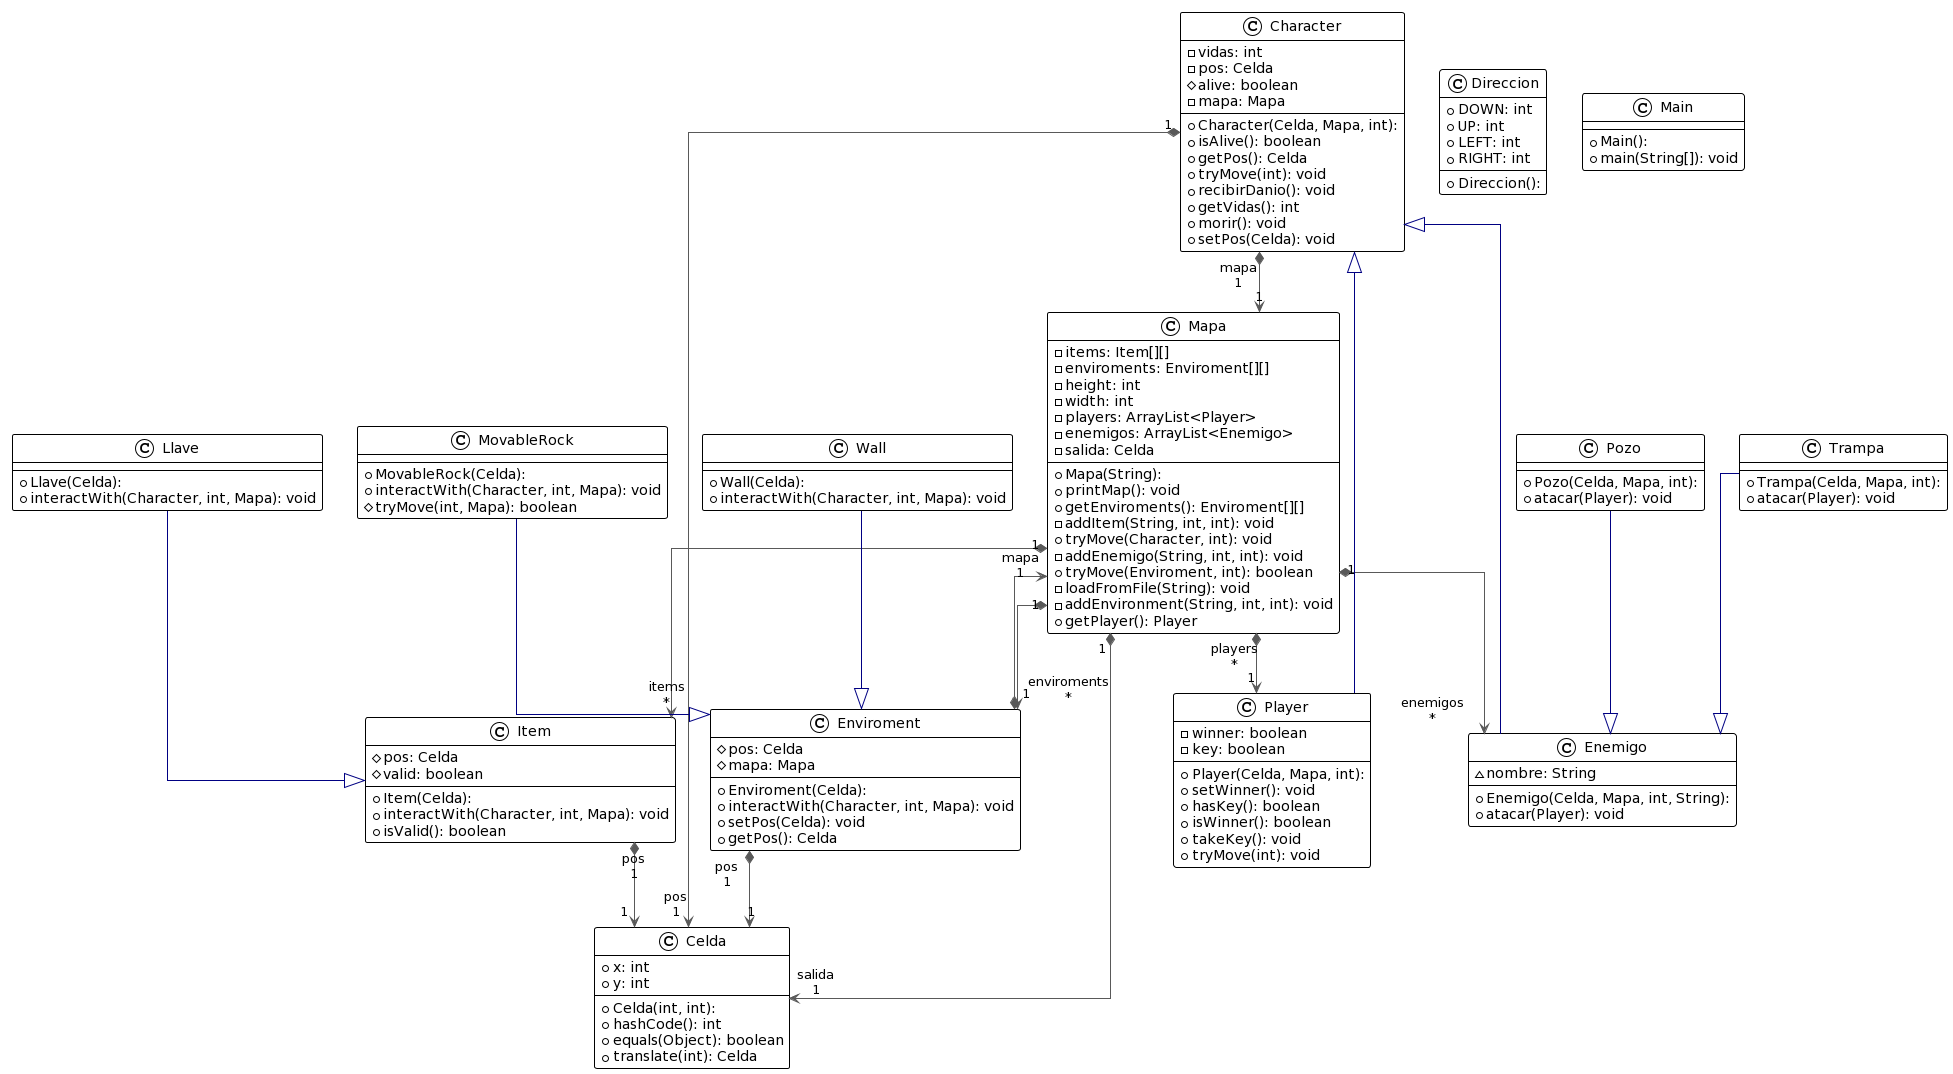

The diagram above was rendered by PlantUML. Its source (embedded in the PNG):
@startuml
!theme plain
top to bottom direction
skinparam linetype ortho

class Celda {
  + Celda(int, int): 
  + x: int
  + y: int
  + hashCode(): int
  + equals(Object): boolean
  + translate(int): Celda
}
class Character {
  + Character(Celda, Mapa, int): 
  - vidas: int
  - pos: Celda
  # alive: boolean
  - mapa: Mapa
  + isAlive(): boolean
  + getPos(): Celda
  + tryMove(int): void
  + recibirDanio(): void
  + getVidas(): int
  + morir(): void
  + setPos(Celda): void
}
class Direccion {
  + Direccion(): 
  + DOWN: int
  + UP: int
  + LEFT: int
  + RIGHT: int
}
class Enemigo {
  + Enemigo(Celda, Mapa, int, String): 
  ~ nombre: String
  + atacar(Player): void
}
class Enviroment {
  + Enviroment(Celda): 
  # pos: Celda
  # mapa: Mapa
  + interactWith(Character, int, Mapa): void
  + setPos(Celda): void
  + getPos(): Celda
}
class Item {
  + Item(Celda): 
  # pos: Celda
  # valid: boolean
  + interactWith(Character, int, Mapa): void
  + isValid(): boolean
}
class Llave {
  + Llave(Celda): 
  + interactWith(Character, int, Mapa): void
}
class Main {
  + Main(): 
  + main(String[]): void
}
class Mapa {
  + Mapa(String): 
  - items: Item[][]
  - enviroments: Enviroment[][]
  - height: int
  - width: int
  - players: ArrayList<Player>
  - enemigos: ArrayList<Enemigo>
  - salida: Celda
  + printMap(): void
  + getEnviroments(): Enviroment[][]
  - addItem(String, int, int): void
  + tryMove(Character, int): void
  - addEnemigo(String, int, int): void
  + tryMove(Enviroment, int): boolean
  - loadFromFile(String): void
  - addEnvironment(String, int, int): void
  + getPlayer(): Player
}
class MovableRock {
  + MovableRock(Celda): 
  + interactWith(Character, int, Mapa): void
  # tryMove(int, Mapa): boolean
}
class Player {
  + Player(Celda, Mapa, int): 
  - winner: boolean
  - key: boolean
  + setWinner(): void
  + hasKey(): boolean
  + isWinner(): boolean
  + takeKey(): void
  + tryMove(int): void
}
class Pozo {
  + Pozo(Celda, Mapa, int): 
  + atacar(Player): void
}
class Trampa {
  + Trampa(Celda, Mapa, int): 
  + atacar(Player): void
}
class Wall {
  + Wall(Celda): 
  + interactWith(Character, int, Mapa): void
}

Character   "1" *-[#595959,plain]-> "pos\n1" Celda       
Character   "1" *-[#595959,plain]-> "mapa\n1" Mapa        
Enemigo      -[#000082,plain]-^  Character   
Enviroment  "1" *-[#595959,plain]-> "pos\n1" Celda       
Enviroment  "1" *-[#595959,plain]-> "mapa\n1" Mapa        
Item        "1" *-[#595959,plain]-> "pos\n1" Celda       
Llave        -[#000082,plain]-^  Item        
Mapa        "1" *-[#595959,plain]-> "salida\n1" Celda       
Mapa        "1" *-[#595959,plain]-> "enemigos\n*" Enemigo     
Mapa        "1" *-[#595959,plain]-> "enviroments\n*" Enviroment  
Mapa        "1" *-[#595959,plain]-> "items\n*" Item        
Mapa        "1" *-[#595959,plain]-> "players\n*" Player      
MovableRock  -[#000082,plain]-^  Enviroment  
Player       -[#000082,plain]-^  Character   
Pozo         -[#000082,plain]-^  Enemigo     
Trampa       -[#000082,plain]-^  Enemigo     
Wall         -[#000082,plain]-^  Enviroment
@enduml